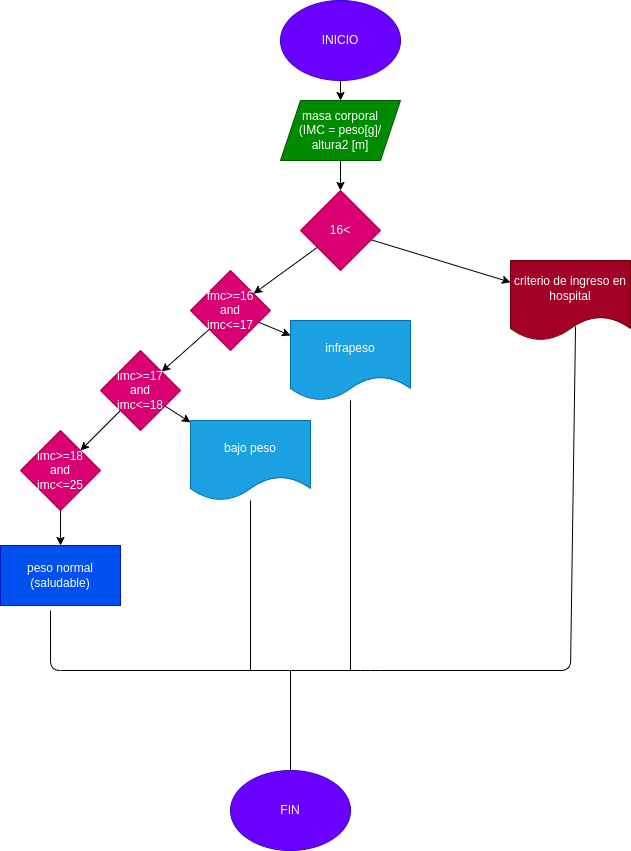

The diagram above was exported from draw.io. Its source (the exported page's mxGraphModel, read from the mxfile embedded in the PNG):
<mxGraphModel dx="1955" dy="818" grid="1" gridSize="10" guides="1" tooltips="1" connect="1" arrows="1" fold="1" page="1" pageScale="1" pageWidth="827" pageHeight="1169" math="0" shadow="0">
  <root>
    <mxCell id="0" />
    <mxCell id="1" parent="0" />
    <mxCell id="4" value="" style="edgeStyle=none;html=1;" parent="1" source="2" target="3" edge="1">
      <mxGeometry relative="1" as="geometry" />
    </mxCell>
    <mxCell id="2" value="INICIO" style="ellipse;whiteSpace=wrap;html=1;fillColor=#6a00ff;fontColor=#ffffff;strokeColor=#3700CC;" parent="1" vertex="1">
      <mxGeometry x="230" y="10" width="120" height="80" as="geometry" />
    </mxCell>
    <mxCell id="6" value="" style="edgeStyle=none;html=1;" edge="1" parent="1" source="3" target="5">
      <mxGeometry relative="1" as="geometry" />
    </mxCell>
    <mxCell id="3" value="masa corporal&lt;br&gt;(IMC = peso[g]/&lt;br&gt;altura2 [m]" style="shape=parallelogram;perimeter=parallelogramPerimeter;whiteSpace=wrap;html=1;fixedSize=1;fillColor=#008a00;fontColor=#ffffff;strokeColor=#005700;" parent="1" vertex="1">
      <mxGeometry x="230" y="110" width="120" height="60" as="geometry" />
    </mxCell>
    <mxCell id="8" value="" style="edgeStyle=none;html=1;" edge="1" parent="1" source="5" target="7">
      <mxGeometry relative="1" as="geometry" />
    </mxCell>
    <mxCell id="20" value="" style="edgeStyle=none;html=1;" edge="1" parent="1" source="5" target="19">
      <mxGeometry relative="1" as="geometry" />
    </mxCell>
    <mxCell id="5" value="16&amp;lt;" style="rhombus;whiteSpace=wrap;html=1;fillColor=#d80073;fontColor=#ffffff;strokeColor=#A50040;" vertex="1" parent="1">
      <mxGeometry x="250" y="200" width="80" height="80" as="geometry" />
    </mxCell>
    <mxCell id="10" value="" style="edgeStyle=none;html=1;" edge="1" parent="1" source="7" target="9">
      <mxGeometry relative="1" as="geometry" />
    </mxCell>
    <mxCell id="18" value="" style="edgeStyle=none;html=1;" edge="1" parent="1" source="7" target="17">
      <mxGeometry relative="1" as="geometry" />
    </mxCell>
    <mxCell id="7" value="fmc&amp;gt;=16&lt;br&gt;and&lt;br&gt;imc&amp;lt;=17" style="rhombus;whiteSpace=wrap;html=1;fillColor=#d80073;fontColor=#ffffff;strokeColor=#A50040;" vertex="1" parent="1">
      <mxGeometry x="140" y="280" width="80" height="80" as="geometry" />
    </mxCell>
    <mxCell id="12" value="" style="edgeStyle=none;html=1;" edge="1" parent="1" source="9" target="11">
      <mxGeometry relative="1" as="geometry" />
    </mxCell>
    <mxCell id="16" value="" style="edgeStyle=none;html=1;" edge="1" parent="1" source="9" target="15">
      <mxGeometry relative="1" as="geometry" />
    </mxCell>
    <mxCell id="9" value="imc&amp;gt;=17&lt;br&gt;and&lt;br&gt;imc&amp;lt;=18" style="rhombus;whiteSpace=wrap;html=1;fillColor=#d80073;fontColor=#ffffff;strokeColor=#A50040;" vertex="1" parent="1">
      <mxGeometry x="50" y="360" width="80" height="80" as="geometry" />
    </mxCell>
    <mxCell id="14" value="" style="edgeStyle=none;html=1;" edge="1" parent="1" source="11" target="13">
      <mxGeometry relative="1" as="geometry" />
    </mxCell>
    <mxCell id="11" value="imc&amp;gt;=18&lt;br&gt;and&lt;br&gt;imc&amp;lt;=25" style="rhombus;whiteSpace=wrap;html=1;fillColor=#d80073;fontColor=#ffffff;strokeColor=#A50040;" vertex="1" parent="1">
      <mxGeometry x="-30" y="440" width="80" height="80" as="geometry" />
    </mxCell>
    <mxCell id="13" value="peso normal&lt;br&gt;(saludable)" style="whiteSpace=wrap;html=1;fillColor=#0050ef;fontColor=#ffffff;strokeColor=#001DBC;" vertex="1" parent="1">
      <mxGeometry x="-50" y="555" width="120" height="60" as="geometry" />
    </mxCell>
    <mxCell id="15" value="bajo peso" style="shape=document;whiteSpace=wrap;html=1;boundedLbl=1;fillColor=#1ba1e2;fontColor=#ffffff;strokeColor=#006EAF;" vertex="1" parent="1">
      <mxGeometry x="140" y="430" width="120" height="80" as="geometry" />
    </mxCell>
    <mxCell id="17" value="infrapeso" style="shape=document;whiteSpace=wrap;html=1;boundedLbl=1;fillColor=#1ba1e2;fontColor=#ffffff;strokeColor=#006EAF;" vertex="1" parent="1">
      <mxGeometry x="240" y="330" width="120" height="80" as="geometry" />
    </mxCell>
    <mxCell id="19" value="criterio de ingreso en hospital" style="shape=document;whiteSpace=wrap;html=1;boundedLbl=1;fillColor=#a20025;fontColor=#ffffff;strokeColor=#6F0000;" vertex="1" parent="1">
      <mxGeometry x="460" y="270" width="120" height="80" as="geometry" />
    </mxCell>
    <mxCell id="21" value="" style="endArrow=none;html=1;entryX=0.542;entryY=0.825;entryDx=0;entryDy=0;entryPerimeter=0;exitX=0.417;exitY=1.083;exitDx=0;exitDy=0;exitPerimeter=0;" edge="1" parent="1" source="13" target="19">
      <mxGeometry width="50" height="50" relative="1" as="geometry">
        <mxPoint x="470" y="390" as="sourcePoint" />
        <mxPoint x="520" y="340" as="targetPoint" />
        <Array as="points">
          <mxPoint y="680" />
          <mxPoint x="320" y="680" />
          <mxPoint x="520" y="680" />
        </Array>
      </mxGeometry>
    </mxCell>
    <mxCell id="22" value="" style="endArrow=none;html=1;" edge="1" parent="1" target="15">
      <mxGeometry width="50" height="50" relative="1" as="geometry">
        <mxPoint x="200" y="680" as="sourcePoint" />
        <mxPoint x="290" y="530" as="targetPoint" />
      </mxGeometry>
    </mxCell>
    <mxCell id="23" value="" style="endArrow=none;html=1;" edge="1" parent="1" target="17">
      <mxGeometry width="50" height="50" relative="1" as="geometry">
        <mxPoint x="300" y="680" as="sourcePoint" />
        <mxPoint x="290" y="530" as="targetPoint" />
      </mxGeometry>
    </mxCell>
    <mxCell id="25" value="" style="endArrow=none;html=1;" edge="1" parent="1" target="26">
      <mxGeometry width="50" height="50" relative="1" as="geometry">
        <mxPoint x="240" y="680" as="sourcePoint" />
        <mxPoint x="240" y="770" as="targetPoint" />
      </mxGeometry>
    </mxCell>
    <mxCell id="26" value="FIN" style="ellipse;whiteSpace=wrap;html=1;fillColor=#6a00ff;fontColor=#ffffff;strokeColor=#3700CC;" vertex="1" parent="1">
      <mxGeometry x="180" y="780" width="120" height="80" as="geometry" />
    </mxCell>
  </root>
</mxGraphModel>